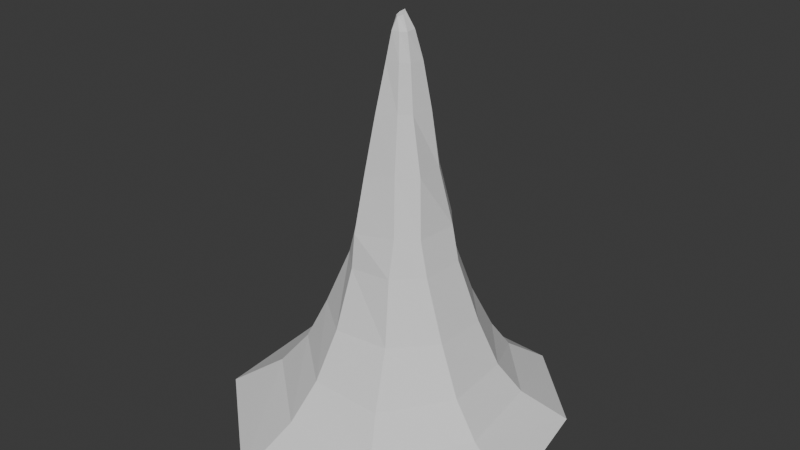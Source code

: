 # Source: estalagmita1.blend  (saved by Blender 4.0.36; exported with 4.5.12 LTS)
import bpy
from mathutils import Matrix  # noqa: F401  (used for matrix-valued properties, if any)

bpy.ops.wm.read_factory_settings(use_empty=True)
scene = bpy.context.scene
scene.name = 'Scene'

# ---- collections
col_collection = bpy.data.collections.new('Collection'); scene.collection.children.link(col_collection)

# ---- world
world_world = bpy.data.worlds.new('World'); scene.world = world_world
world_world.use_nodes = True; world_world.node_tree.nodes.clear()
_N = world_world.node_tree.nodes; _L = world_world.node_tree.links
n0 = _N.new('ShaderNodeOutputWorld'); n0.name = 'World Output'; n0.location = (300, 300)
n1 = _N.new('ShaderNodeBackground'); n1.name = 'Background'; n1.location = (10, 300)
n1.inputs[0].default_value = (0.05088, 0.05088, 0.05088, 1.0)
_L.new(n1.outputs[0], n0.inputs[0])
n0.is_active_output = True
world_world.color = (0.05088, 0.05088, 0.05088)
world_world.use_sun_shadow = False
world_world.sun_shadow_jitter_overblur = 0.0

# ---- meshes
me_cube = bpy.data.meshes.new('Cube')
me_cube.from_pydata([(0.04506, -0.01804, -0.6667), (0.05157, -0.03008, -0.668), (2.667, 0.9186, 1.39), (1.373, 2.73, 1.406), (0.06033, -0.08018, -0.6583), (0.01235, -0.1254, -0.6562), (0.7596, -2.75, 1.422), (2.568, -1.201, 1.413), (-0.02482, -0.1151, -0.6518), (-0.06164, -0.08634, -0.6651), (-2.551, -0.7292, 1.411), (-1.38, -2.617, 1.422), (-0.04879, -0.02809, -0.6816), (-0.02043, -0.002199, -0.6833), (-0.9043, 2.618, 1.418), (-2.206, 1.301, 1.396), (0.4052, 0.1706, 0.09083), (0.1856, 0.3362, 0.07617), (0.2915, -0.5182, 0.08469), (0.3462, -0.1808, 0.08409), (-0.226, -0.4638, 0.03855), (-0.4926, -0.2316, 0.04912), (-0.2444, 0.5183, 0.07685), (-0.4586, 0.2328, 0.04874), (0.3496, 0.7656, 0.531), (0.7372, -0.3597, 0.5347), (-0.357, -0.7553, 0.5133), (-0.7445, 0.3544, 0.5216), (0.7428, 0.367, 0.5365), (0.3537, -0.7416, 0.5372), (-0.72, -0.3462, 0.5203), (-0.3325, 0.7934, 0.5173), (0.1709, 0.1093, -0.4571), (0.1079, -0.2525, -0.4553), (-0.2263, -0.1281, -0.4632), (-0.1405, 0.2006, -0.4519), (0.1158, 0.186, -0.4602), (0.1794, -0.1489, -0.4588), (-0.1242, -0.2501, -0.4698), (-0.2562, 0.1007, -0.4624), (0.0681, 0.02649, -0.6013), (0.05501, -0.1872, -0.5967), (-0.1586, -0.1163, -0.5982), (-0.09385, 0.0858, -0.604), (0.03657, 0.01496, -0.5979), (0.08711, -0.1196, -0.5973), (-0.06931, -0.1815, -0.5972), (-0.1632, 0.03525, -0.6005), (0.5815, 1.089, 0.8426), (1.11, -0.5, 0.8417), (-0.4988, -1.004, 0.8263), (-1.036, 0.5014, 0.8401), (1.123, 0.4165, 0.8348), (0.4016, -1.05, 0.8387), (-1.026, -0.3674, 0.8368), (-0.4174, 1.169, 0.8268), (0.1797, 0.3009, -0.253), (0.2653, -0.2226, -0.2337), (-0.1734, -0.342, -0.2391), (-0.3555, 0.1769, -0.23), (0.2635, 0.1895, -0.2432), (0.1923, -0.3824, -0.2125), (-0.3111, -0.1777, -0.235), (-0.1954, 0.3172, -0.2299), (0.5923, 0.3555, 0.3768), (0.3482, -0.6765, 0.3626), (-0.5827, -0.3223, 0.3412), (-0.3169, 0.7311, 0.3471), (0.3239, 0.6621, 0.3708), (0.5807, -0.3585, 0.355), (-0.3342, -0.6121, 0.3272), (-0.6437, 0.3306, 0.338), (0.7054, 1.452, 1.063), (1.388, -0.6702, 1.058), (-0.6883, -1.446, 1.086), (-1.311, 0.6672, 1.083), (1.454, 0.5249, 1.052), (0.4622, -1.449, 1.072), (-1.366, -0.4379, 1.086), (-0.566, 1.543, 1.081), (0.9481, 1.907, 1.235), (1.806, -0.852, 1.235), (-0.9359, -1.851, 1.253), (-1.607, 0.8969, 1.241), (1.882, 0.6619, 1.222), (0.5631, -1.909, 1.246), (-1.781, -0.5325, 1.249), (-0.672, 1.907, 1.249)], [], [(85, 6, 11, 82), (2, 3, 14, 15, 10, 11, 6, 7), (12, 13, 0, 1, 4, 5, 8, 9), (40, 1, 0, 44), (84, 2, 7, 81), (41, 5, 4, 45), (82, 11, 10, 86), (86, 10, 15, 83), (43, 13, 12, 47), (87, 14, 3, 80), (63, 22, 17, 56), (67, 22, 23, 71), (62, 21, 23, 59), (58, 20, 21, 62), (65, 18, 19, 69), (60, 16, 19, 57), (64, 16, 17, 68), (61, 18, 20, 58), (52, 28, 24, 48), (53, 29, 25, 49), (55, 31, 27, 51), (67, 31, 24, 68), (66, 30, 27, 71), (70, 26, 30, 66), (64, 28, 25, 69), (65, 29, 26, 70), (41, 33, 38, 46), (40, 32, 37, 45), (46, 38, 34, 42), (42, 34, 39, 47), (43, 35, 36, 44), (63, 35, 39, 59), (61, 33, 37, 57), (60, 32, 36, 56), (13, 43, 44, 0), (9, 42, 47, 12), (8, 46, 42, 9), (1, 40, 45, 4), (5, 41, 46, 8), (35, 43, 47, 39), (33, 41, 45, 37), (32, 40, 44, 36), (79, 55, 51, 75), (77, 53, 49, 73), (76, 52, 48, 72), (31, 55, 48, 24), (30, 54, 51, 27), (26, 50, 54, 30), (28, 52, 49, 25), (29, 53, 50, 26), (16, 60, 56, 17), (18, 61, 57, 19), (22, 63, 59, 23), (33, 61, 58, 38), (32, 60, 57, 37), (38, 58, 62, 34), (34, 62, 59, 39), (35, 63, 56, 36), (18, 65, 70, 20), (16, 64, 69, 19), (20, 70, 66, 21), (21, 66, 71, 23), (22, 67, 68, 17), (28, 64, 68, 24), (29, 65, 69, 25), (31, 67, 71, 27), (84, 76, 72, 80), (85, 77, 73, 81), (87, 79, 75, 83), (55, 79, 72, 48), (54, 78, 75, 51), (50, 74, 78, 54), (52, 76, 73, 49), (53, 77, 74, 50), (14, 87, 83, 15), (6, 85, 81, 7), (2, 84, 80, 3), (79, 87, 80, 72), (78, 86, 83, 75), (74, 82, 86, 78), (76, 84, 81, 73), (77, 85, 82, 74)])
_uv = me_cube.uv_layers.new(name='UVMap')
_uv.uv.foreach_set('vector', [0.6173, 0.8228, 0.625, 0.8228, 0.625, 0.9258, 0.6173, 0.9258, 0.625, 0.5728, 0.6978, 0.5, 0.8012, 0.5, 0.875, 0.5738, 0.875, 0.6758, 0.8008, 0.75, 0.6978, 0.75, 0.625, 0.6772, 0.125, 0.5738, 0.1988, 0.5, 0.3022, 0.5, 0.375, 0.5728, 0.375, 0.6772, 0.3022, 0.75, 0.1992, 0.75, 0.125, 0.6758, 0.4062, 0.5728, 0.375, 0.5728, 0.375, 0.4272, 0.4062, 0.4272, 0.6173, 0.5728, 0.625, 0.5728, 0.625, 0.6772, 0.6173, 0.6772, 0.4062, 0.8228, 0.375, 0.8228, 0.375, 0.6772, 0.4062, 0.6772, 0.6173, 0.0, 0.625, 0.0, 0.625, 0.07418, 0.6173, 0.07418, 0.6173, 0.07418, 0.625, 0.07418, 0.625, 0.1762, 0.6173, 0.1762, 0.4062, 0.3238, 0.375, 0.3238, 0.375, 0.1762, 0.4062, 0.1762, 0.6173, 0.3238, 0.625, 0.3238, 0.625, 0.4272, 0.6173, 0.4272, 0.4688, 0.3238, 0.5, 0.3238, 0.5, 0.4272, 0.4688, 0.4272, 0.5312, 0.3238, 0.5, 0.3238, 0.5, 0.1762, 0.5312, 0.1762, 0.4688, 0.07418, 0.5, 0.07418, 0.5, 0.1762, 0.4688, 0.1762, 0.4688, 0.0, 0.5, 0.0, 0.5, 0.07418, 0.4688, 0.07418, 0.5312, 0.8228, 0.5, 0.8228, 0.5, 0.6772, 0.5312, 0.6772, 0.4688, 0.5728, 0.5, 0.5728, 0.5, 0.6772, 0.4688, 0.6772, 0.5312, 0.5728, 0.5, 0.5728, 0.5, 0.4272, 0.5312, 0.4272, 0.4688, 0.8228, 0.5, 0.8228, 0.5, 0.9258, 0.4688, 0.9258, 0.5943, 0.5728, 0.5625, 0.5728, 0.5625, 0.4272, 0.5943, 0.4272, 0.5943, 0.8228, 0.5625, 0.8228, 0.5625, 0.6772, 0.5943, 0.6772, 0.5943, 0.3238, 0.5625, 0.3238, 0.5625, 0.1762, 0.5943, 0.1762, 0.5312, 0.3238, 0.5625, 0.3238, 0.5625, 0.4272, 0.5312, 0.4272, 0.5312, 0.07418, 0.5625, 0.07418, 0.5625, 0.1762, 0.5312, 0.1762, 0.5312, 0.0, 0.5625, 0.0, 0.5625, 0.07418, 0.5312, 0.07418, 0.5312, 0.5728, 0.5625, 0.5728, 0.5625, 0.6772, 0.5312, 0.6772, 0.5312, 0.8228, 0.5625, 0.8228, 0.5625, 0.9258, 0.5312, 0.9258, 0.4062, 0.8228, 0.4375, 0.8228, 0.4375, 0.9258, 0.4062, 0.9258, 0.4062, 0.5728, 0.4375, 0.5728, 0.4375, 0.6772, 0.4062, 0.6772, 0.4062, 0.0, 0.4375, 0.0, 0.4375, 0.07418, 0.4062, 0.07418, 0.4062, 0.07418, 0.4375, 0.07418, 0.4375, 0.1762, 0.4062, 0.1762, 0.4062, 0.3238, 0.4375, 0.3238, 0.4375, 0.4272, 0.4062, 0.4272, 0.4688, 0.3238, 0.4375, 0.3238, 0.4375, 0.1762, 0.4688, 0.1762, 0.4688, 0.8228, 0.4375, 0.8228, 0.4375, 0.6772, 0.4688, 0.6772, 0.4688, 0.5728, 0.4375, 0.5728, 0.4375, 0.4272, 0.4688, 0.4272, 0.375, 0.3238, 0.4062, 0.3238, 0.4062, 0.4272, 0.375, 0.4272, 0.375, 0.07418, 0.4062, 0.07418, 0.4062, 0.1762, 0.375, 0.1762, 0.375, 0.0, 0.4062, 0.0, 0.4062, 0.07418, 0.375, 0.07418, 0.375, 0.5728, 0.4062, 0.5728, 0.4062, 0.6772, 0.375, 0.6772, 0.375, 0.8228, 0.4062, 0.8228, 0.4062, 0.9258, 0.375, 0.9258, 0.4375, 0.3238, 0.4062, 0.3238, 0.4062, 0.1762, 0.4375, 0.1762, 0.4375, 0.8228, 0.4062, 0.8228, 0.4062, 0.6772, 0.4375, 0.6772, 0.4375, 0.5728, 0.4062, 0.5728, 0.4062, 0.4272, 0.4375, 0.4272, 0.6096, 0.3238, 0.5943, 0.3238, 0.5943, 0.1762, 0.6096, 0.1762, 0.6096, 0.8228, 0.5943, 0.8228, 0.5943, 0.6772, 0.6096, 0.6772, 0.6096, 0.5728, 0.5943, 0.5728, 0.5943, 0.4272, 0.6096, 0.4272, 0.5625, 0.3238, 0.5943, 0.3238, 0.5943, 0.4272, 0.5625, 0.4272, 0.5625, 0.07418, 0.5943, 0.07418, 0.5943, 0.1762, 0.5625, 0.1762, 0.5625, 0.0, 0.5943, 0.0, 0.5943, 0.07418, 0.5625, 0.07418, 0.5625, 0.5728, 0.5943, 0.5728, 0.5943, 0.6772, 0.5625, 0.6772, 0.5625, 0.8228, 0.5943, 0.8228, 0.5943, 0.9258, 0.5625, 0.9258, 0.5, 0.5728, 0.4688, 0.5728, 0.4688, 0.4272, 0.5, 0.4272, 0.5, 0.8228, 0.4688, 0.8228, 0.4688, 0.6772, 0.5, 0.6772, 0.5, 0.3238, 0.4688, 0.3238, 0.4688, 0.1762, 0.5, 0.1762, 0.4375, 0.8228, 0.4688, 0.8228, 0.4688, 0.9258, 0.4375, 0.9258, 0.4375, 0.5728, 0.4688, 0.5728, 0.4688, 0.6772, 0.4375, 0.6772, 0.4375, 0.0, 0.4688, 0.0, 0.4688, 0.07418, 0.4375, 0.07418, 0.4375, 0.07418, 0.4688, 0.07418, 0.4688, 0.1762, 0.4375, 0.1762, 0.4375, 0.3238, 0.4688, 0.3238, 0.4688, 0.4272, 0.4375, 0.4272, 0.5, 0.8228, 0.5312, 0.8228, 0.5312, 0.9258, 0.5, 0.9258, 0.5, 0.5728, 0.5312, 0.5728, 0.5312, 0.6772, 0.5, 0.6772, 0.5, 0.0, 0.5312, 0.0, 0.5312, 0.07418, 0.5, 0.07418, 0.5, 0.07418, 0.5312, 0.07418, 0.5312, 0.1762, 0.5, 0.1762, 0.5, 0.3238, 0.5312, 0.3238, 0.5312, 0.4272, 0.5, 0.4272, 0.5625, 0.5728, 0.5312, 0.5728, 0.5312, 0.4272, 0.5625, 0.4272, 0.5625, 0.8228, 0.5312, 0.8228, 0.5312, 0.6772, 0.5625, 0.6772, 0.5625, 0.3238, 0.5312, 0.3238, 0.5312, 0.1762, 0.5625, 0.1762, 0.6173, 0.5728, 0.6096, 0.5728, 0.6096, 0.4272, 0.6173, 0.4272, 0.6173, 0.8228, 0.6096, 0.8228, 0.6096, 0.6772, 0.6173, 0.6772, 0.6173, 0.3238, 0.6096, 0.3238, 0.6096, 0.1762, 0.6173, 0.1762, 0.5943, 0.3238, 0.6096, 0.3238, 0.6096, 0.4272, 0.5943, 0.4272, 0.5943, 0.07418, 0.6096, 0.07418, 0.6096, 0.1762, 0.5943, 0.1762, 0.5943, 0.0, 0.6096, 0.0, 0.6096, 0.07418, 0.5943, 0.07418, 0.5943, 0.5728, 0.6096, 0.5728, 0.6096, 0.6772, 0.5943, 0.6772, 0.5943, 0.8228, 0.6096, 0.8228, 0.6096, 0.9258, 0.5943, 0.9258, 0.625, 0.3238, 0.6173, 0.3238, 0.6173, 0.1762, 0.625, 0.1762, 0.625, 0.8228, 0.6173, 0.8228, 0.6173, 0.6772, 0.625, 0.6772, 0.625, 0.5728, 0.6173, 0.5728, 0.6173, 0.4272, 0.625, 0.4272, 0.6096, 0.3238, 0.6173, 0.3238, 0.6173, 0.4272, 0.6096, 0.4272, 0.6096, 0.07418, 0.6173, 0.07418, 0.6173, 0.1762, 0.6096, 0.1762, 0.6096, 0.0, 0.6173, 0.0, 0.6173, 0.07418, 0.6096, 0.07418, 0.6096, 0.5728, 0.6173, 0.5728, 0.6173, 0.6772, 0.6096, 0.6772, 0.6096, 0.8228, 0.6173, 0.8228, 0.6173, 0.9258, 0.6096, 0.9258])
me_cube.update()

# ---- objects
ob_cube = bpy.data.objects.new('Cube', me_cube)

# ---- transforms, parenting, visibility, modifiers, constraints
ob_cube.location = (0.0, 0.0, 0.0)
ob_cube.rotation_euler = (0.0, 3.142, 0.0)
ob_cube.scale = (1.337, 1.337, 4.096)

# ---- collection membership
col_collection.objects.link(ob_cube)

# ---- scene / render settings (as saved in the file)
scene.frame_start = 1; scene.frame_end = 250; scene.frame_set(1)
scene.render.engine = 'BLENDER_EEVEE_NEXT'
scene.cycles.sampling_pattern = 'TABULATED_SOBOL'
bpy.context.view_layer.update()

# ---- added for rendering (the .blend has no active camera and no usable light): camera, sun
cam_auto = bpy.data.cameras.new('AutoCamera')
cam_auto.lens = 50.0
cam_auto.sensor_width = 36.0
cam_auto.clip_end = 1000.0
ob_auto_camera = bpy.data.objects.new('AutoCamera', cam_auto)
scene.collection.objects.link(ob_auto_camera)
ob_auto_camera.location = (12.2225, -14.7726, 8.32599)
ob_auto_camera.rotation_euler = (1.09748, -7.21219e-08, 0.694738)
scene.camera = ob_auto_camera
light_auto_sun = bpy.data.lights.new('AutoSun', 'SUN')
light_auto_sun.energy = 3.0
light_auto_sun.angle = 0.0523599
ob_auto_sun = bpy.data.objects.new('AutoSun', light_auto_sun)
scene.collection.objects.link(ob_auto_sun)
ob_auto_sun.rotation_euler = (0.872665, 0.174533, 0.523599)
bpy.context.view_layer.update()

